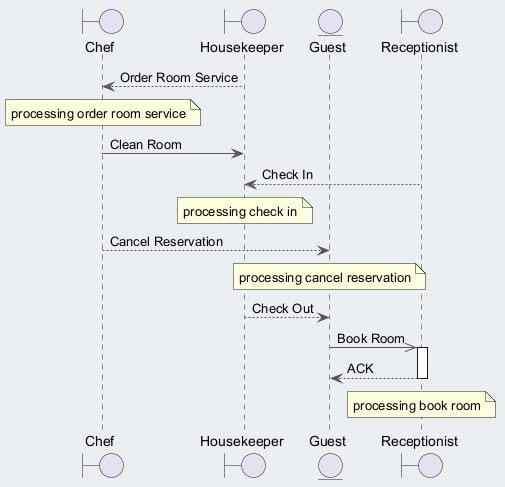

The diagram above was rendered by PlantUML. Its source (embedded in the PNG):
@startuml
skinparam backgroundColor #ECEFF1
skinparam classBackgroundColor #FFFFFF
skinparam classBorderColor #455A64
skinparam ArrowColor #555555
boundary "Chef" as C
boundary "Housekeeper" as H
entity "Guest" as G
boundary "Receptionist" as R
H --> C : Order Room Service
note over C : processing order room service
C -> H : Clean Room
R --> H : Check In
note over H : processing check in
C --> G : Cancel Reservation
note over G : processing cancel reservation
H --> G : Check Out
G ->> R : Book Room
activate R
R --> G : ACK
deactivate R
note over R : processing book room
@enduml